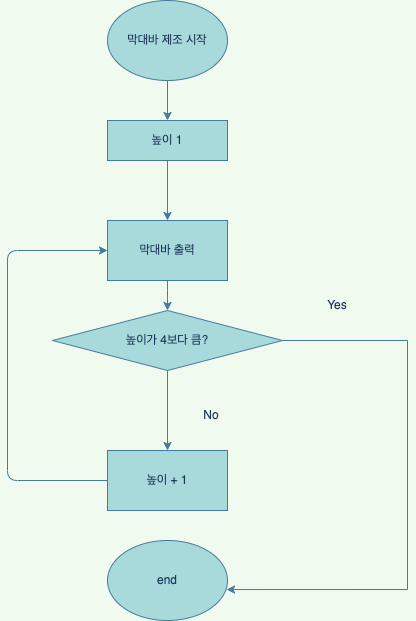

The diagram above was exported from draw.io. Its source (the exported page's mxGraphModel, read from the mxfile embedded in the PNG):
<mxGraphModel dx="773" dy="1103" grid="1" gridSize="10" guides="1" tooltips="1" connect="1" arrows="1" fold="1" page="1" pageScale="1" pageWidth="827" pageHeight="1169" background="#F1FAEE" math="0" shadow="0">
  <root>
    <mxCell id="0" />
    <mxCell id="1" parent="0" />
    <mxCell id="on_e7NPqYISzH6wVobrj-141" style="edgeStyle=orthogonalEdgeStyle;rounded=0;orthogonalLoop=1;jettySize=auto;html=1;exitX=0.5;exitY=1;exitDx=0;exitDy=0;entryX=0.5;entryY=0;entryDx=0;entryDy=0;strokeColor=#457B9D;fontColor=#1D3557;labelBackgroundColor=#F1FAEE;" edge="1" parent="1" source="on_e7NPqYISzH6wVobrj-142" target="on_e7NPqYISzH6wVobrj-144">
      <mxGeometry relative="1" as="geometry" />
    </mxCell>
    <mxCell id="on_e7NPqYISzH6wVobrj-142" value="막대바 제조 시작" style="ellipse;whiteSpace=wrap;html=1;fillColor=#A8DADC;strokeColor=#457B9D;fontColor=#1D3557;" vertex="1" parent="1">
      <mxGeometry x="310" y="250" width="120" height="80" as="geometry" />
    </mxCell>
    <mxCell id="on_e7NPqYISzH6wVobrj-143" style="edgeStyle=orthogonalEdgeStyle;rounded=0;orthogonalLoop=1;jettySize=auto;html=1;entryX=0.5;entryY=0;entryDx=0;entryDy=0;strokeColor=#457B9D;fontColor=#1D3557;labelBackgroundColor=#F1FAEE;" edge="1" parent="1" source="on_e7NPqYISzH6wVobrj-144">
      <mxGeometry relative="1" as="geometry">
        <mxPoint x="370" y="470" as="targetPoint" />
      </mxGeometry>
    </mxCell>
    <mxCell id="on_e7NPqYISzH6wVobrj-144" value="높이 1" style="rounded=0;whiteSpace=wrap;html=1;fillColor=#A8DADC;strokeColor=#457B9D;fontColor=#1D3557;" vertex="1" parent="1">
      <mxGeometry x="310" y="370" width="120" height="40" as="geometry" />
    </mxCell>
    <mxCell id="on_e7NPqYISzH6wVobrj-145" value="end" style="ellipse;whiteSpace=wrap;html=1;fillColor=#A8DADC;strokeColor=#457B9D;fontColor=#1D3557;" vertex="1" parent="1">
      <mxGeometry x="310" y="790" width="120" height="80" as="geometry" />
    </mxCell>
    <mxCell id="on_e7NPqYISzH6wVobrj-146" value="No" style="text;html=1;strokeColor=none;fillColor=none;align=center;verticalAlign=middle;whiteSpace=wrap;rounded=0;fontColor=#1D3557;" vertex="1" parent="1">
      <mxGeometry x="384" y="650" width="60" height="30" as="geometry" />
    </mxCell>
    <mxCell id="on_e7NPqYISzH6wVobrj-147" style="edgeStyle=orthogonalEdgeStyle;rounded=0;orthogonalLoop=1;jettySize=auto;html=1;entryX=0.992;entryY=0.613;entryDx=0;entryDy=0;entryPerimeter=0;strokeColor=#457B9D;fontColor=#1D3557;labelBackgroundColor=#F1FAEE;" edge="1" parent="1" source="on_e7NPqYISzH6wVobrj-149" target="on_e7NPqYISzH6wVobrj-145">
      <mxGeometry relative="1" as="geometry">
        <Array as="points">
          <mxPoint x="610" y="590" />
          <mxPoint x="610" y="839" />
        </Array>
      </mxGeometry>
    </mxCell>
    <mxCell id="on_e7NPqYISzH6wVobrj-148" style="edgeStyle=orthogonalEdgeStyle;curved=0;rounded=1;sketch=0;orthogonalLoop=1;jettySize=auto;html=1;entryX=0.5;entryY=0;entryDx=0;entryDy=0;fontColor=#1D3557;strokeColor=#457B9D;fillColor=#A8DADC;labelBackgroundColor=#F1FAEE;" edge="1" parent="1" source="on_e7NPqYISzH6wVobrj-149" target="on_e7NPqYISzH6wVobrj-153">
      <mxGeometry relative="1" as="geometry" />
    </mxCell>
    <mxCell id="on_e7NPqYISzH6wVobrj-149" value="높이가 4보다 큼?" style="rhombus;whiteSpace=wrap;html=1;fillColor=#A8DADC;strokeColor=#457B9D;fontColor=#1D3557;" vertex="1" parent="1">
      <mxGeometry x="255" y="560" width="230" height="60" as="geometry" />
    </mxCell>
    <mxCell id="on_e7NPqYISzH6wVobrj-150" style="edgeStyle=orthogonalEdgeStyle;curved=0;rounded=1;sketch=0;orthogonalLoop=1;jettySize=auto;html=1;entryX=0.5;entryY=0;entryDx=0;entryDy=0;fontColor=#1D3557;strokeColor=#457B9D;fillColor=#A8DADC;labelBackgroundColor=#F1FAEE;" edge="1" parent="1" source="on_e7NPqYISzH6wVobrj-151" target="on_e7NPqYISzH6wVobrj-149">
      <mxGeometry relative="1" as="geometry" />
    </mxCell>
    <mxCell id="on_e7NPqYISzH6wVobrj-151" value="막대바 출력" style="rounded=0;whiteSpace=wrap;html=1;fillColor=#A8DADC;strokeColor=#457B9D;fontColor=#1D3557;" vertex="1" parent="1">
      <mxGeometry x="310" y="470" width="120" height="60" as="geometry" />
    </mxCell>
    <mxCell id="on_e7NPqYISzH6wVobrj-152" style="edgeStyle=orthogonalEdgeStyle;curved=0;rounded=1;sketch=0;orthogonalLoop=1;jettySize=auto;html=1;entryX=0;entryY=0.5;entryDx=0;entryDy=0;fontColor=#1D3557;strokeColor=#457B9D;fillColor=#A8DADC;labelBackgroundColor=#F1FAEE;" edge="1" parent="1" source="on_e7NPqYISzH6wVobrj-153" target="on_e7NPqYISzH6wVobrj-151">
      <mxGeometry relative="1" as="geometry">
        <Array as="points">
          <mxPoint x="210" y="730" />
          <mxPoint x="210" y="500" />
        </Array>
      </mxGeometry>
    </mxCell>
    <mxCell id="on_e7NPqYISzH6wVobrj-153" value="높이 + 1" style="rounded=0;whiteSpace=wrap;html=1;fillColor=#A8DADC;strokeColor=#457B9D;fontColor=#1D3557;" vertex="1" parent="1">
      <mxGeometry x="310" y="700" width="120" height="60" as="geometry" />
    </mxCell>
    <mxCell id="on_e7NPqYISzH6wVobrj-154" value="Yes" style="text;html=1;strokeColor=none;fillColor=none;align=center;verticalAlign=middle;whiteSpace=wrap;rounded=0;fontColor=#1D3557;" vertex="1" parent="1">
      <mxGeometry x="510" y="540" width="60" height="30" as="geometry" />
    </mxCell>
  </root>
</mxGraphModel>